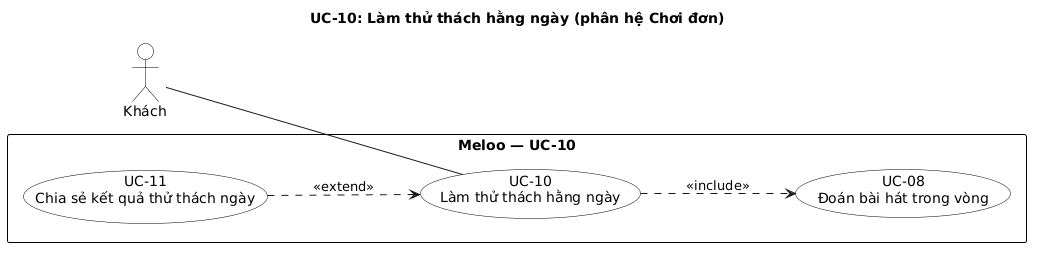

The diagram above was rendered by PlantUML. Its source (embedded in the PNG):
@startuml uc-10-thu-thach-hang-ngay
title UC-10: Làm thử thách hằng ngày (phân hệ Chơi đơn)
left to right direction
skinparam shadowing false
skinparam linetype polyline
skinparam nodesep 40
skinparam ranksep 90
skinparam defaultFontName DejaVu Sans
skinparam usecase {
  BackgroundColor white
  BorderColor black
}
skinparam actor {
  BackgroundColor white
  BorderColor black
}
skinparam rectangle {
  BackgroundColor white
  BorderColor black
}

actor "Khách" as A1
rectangle "**Meloo — UC-10**" {
  usecase "UC-10\nLàm thử thách hằng ngày" as UC10
  usecase "UC-08\nĐoán bài hát trong vòng" as UC08
  usecase "UC-11\nChia sẻ kết quả thử thách ngày" as UC11
}
A1 -- UC10
UC10 ..> UC08 : <<include>>
UC11 ..> UC10 : <<extend>>
@enduml